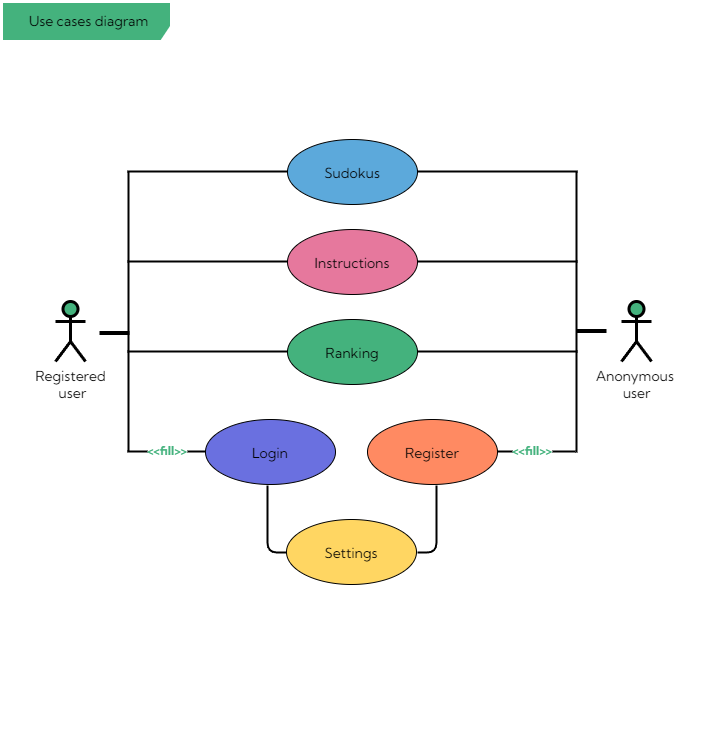

The diagram above was exported from draw.io. Its source (the exported page's mxGraphModel, read from the mxfile embedded in the PNG):
<mxGraphModel dx="618" dy="480" grid="1" gridSize="10" guides="1" tooltips="1" connect="1" arrows="1" fold="1" page="1" pageScale="1" pageWidth="827" pageHeight="1169" background="#ffffff" math="0" shadow="0">
  <root>
    <mxCell id="0" />
    <mxCell id="1" parent="0" />
    <mxCell id="2" value="&lt;font face=&quot;Kumbh Sans&quot;&gt;&lt;span style=&quot;font-size: 14px;&quot;&gt;Use cases diagram&lt;/span&gt;&lt;/font&gt;" style="shape=umlFrame;whiteSpace=wrap;html=1;width=170;height=40;boundedLbl=1;verticalAlign=middle;align=center;spacingLeft=5;strokeColor=#FFFFFF;strokeWidth=3;fillColor=#44B27D;swimlaneFillColor=#FFFFFF;" parent="1" vertex="1">
      <mxGeometry x="40" y="40" width="700" height="730" as="geometry" />
    </mxCell>
    <mxCell id="3" value="Registered&lt;br&gt;&amp;nbsp;user" style="shape=umlActor;verticalLabelPosition=bottom;verticalAlign=top;html=1;strokeColor=#000000;strokeWidth=3;fontFamily=Kumbh Sans;fontSize=14;fillColor=#44B27D;fontColor=#000000;" parent="1" vertex="1">
      <mxGeometry x="94" y="340" width="30" height="60" as="geometry" />
    </mxCell>
    <mxCell id="4" value="&lt;div&gt;Anonymous&amp;nbsp;&lt;/div&gt;&lt;div&gt;user&lt;/div&gt;" style="shape=umlActor;verticalLabelPosition=bottom;verticalAlign=top;html=1;strokeColor=#000000;strokeWidth=3;fontFamily=Kumbh Sans;fontSize=14;fillColor=#44B27D;fontColor=#000000;" parent="1" vertex="1">
      <mxGeometry x="660" y="340" width="30" height="60" as="geometry" />
    </mxCell>
    <mxCell id="8" value="Sudokus" style="ellipse;strokeColor=#000000;strokeWidth=1;fontFamily=Kumbh Sans;fontSize=14;fontColor=#000000;fillColor=#5ca9db;" parent="1" vertex="1">
      <mxGeometry x="326" y="178" width="130" height="65" as="geometry" />
    </mxCell>
    <mxCell id="9" value="Instructions" style="ellipse;strokeColor=#000000;strokeWidth=1;fontFamily=Kumbh Sans;fontSize=14;fontColor=#000000;fillColor=#e6789d;" parent="1" vertex="1">
      <mxGeometry x="326" y="268" width="130" height="65" as="geometry" />
    </mxCell>
    <mxCell id="10" value="Ranking" style="ellipse;strokeColor=#000000;strokeWidth=1;fontFamily=Kumbh Sans;fontSize=14;fontColor=#000000;fillColor=#44B27D;" parent="1" vertex="1">
      <mxGeometry x="326" y="358" width="130" height="65" as="geometry" />
    </mxCell>
    <mxCell id="11" value="Login" style="ellipse;strokeColor=#000000;strokeWidth=1;fontFamily=Kumbh Sans;fontSize=14;fontColor=#000000;fillColor=#6a70e0;" parent="1" vertex="1">
      <mxGeometry x="244" y="458" width="130" height="65" as="geometry" />
    </mxCell>
    <mxCell id="12" value="Register" style="ellipse;strokeColor=#000000;strokeWidth=1;fontFamily=Kumbh Sans;fontSize=14;fontColor=#000000;fillColor=#ff8a62;" parent="1" vertex="1">
      <mxGeometry x="406" y="458" width="130" height="65" as="geometry" />
    </mxCell>
    <mxCell id="13" value="Settings" style="ellipse;strokeColor=#000000;strokeWidth=1;fontFamily=Kumbh Sans;fontSize=14;fontColor=#000000;fillColor=#ffd662;" parent="1" vertex="1">
      <mxGeometry x="325" y="558" width="130" height="65" as="geometry" />
    </mxCell>
    <mxCell id="15" value="" style="endArrow=none;startArrow=none;endFill=0;startFill=0;endSize=8;html=1;verticalAlign=bottom;labelBackgroundColor=none;strokeWidth=2;fontColor=#000000;strokeColor=#000000;" parent="1" edge="1">
      <mxGeometry width="160" relative="1" as="geometry">
        <mxPoint x="166" y="210" as="sourcePoint" />
        <mxPoint x="326" y="210" as="targetPoint" />
      </mxGeometry>
    </mxCell>
    <mxCell id="16" value="" style="endArrow=none;startArrow=none;endFill=0;startFill=0;endSize=8;html=1;verticalAlign=bottom;labelBackgroundColor=none;strokeWidth=2;fontColor=#000000;strokeColor=#000000;" parent="1" edge="1">
      <mxGeometry width="160" relative="1" as="geometry">
        <mxPoint x="166" y="300" as="sourcePoint" />
        <mxPoint x="326" y="300" as="targetPoint" />
      </mxGeometry>
    </mxCell>
    <mxCell id="17" value="" style="endArrow=none;startArrow=none;endFill=0;startFill=0;endSize=8;html=1;verticalAlign=bottom;labelBackgroundColor=none;strokeWidth=2;fontColor=#000000;strokeColor=#000000;" parent="1" edge="1">
      <mxGeometry width="160" relative="1" as="geometry">
        <mxPoint x="166" y="390" as="sourcePoint" />
        <mxPoint x="326" y="390" as="targetPoint" />
      </mxGeometry>
    </mxCell>
    <mxCell id="18" value="" style="endArrow=none;startArrow=none;endFill=0;startFill=0;endSize=8;html=1;verticalAlign=bottom;labelBackgroundColor=none;strokeWidth=2;fontColor=#000000;strokeColor=#000000;" parent="1" edge="1">
      <mxGeometry width="160" relative="1" as="geometry">
        <mxPoint x="456" y="210" as="sourcePoint" />
        <mxPoint x="616" y="210" as="targetPoint" />
      </mxGeometry>
    </mxCell>
    <mxCell id="19" value="" style="endArrow=none;startArrow=none;endFill=0;startFill=0;endSize=8;html=1;verticalAlign=bottom;labelBackgroundColor=none;strokeWidth=2;fontColor=#000000;strokeColor=#000000;" parent="1" edge="1">
      <mxGeometry width="160" relative="1" as="geometry">
        <mxPoint x="456" y="300" as="sourcePoint" />
        <mxPoint x="616" y="300" as="targetPoint" />
      </mxGeometry>
    </mxCell>
    <mxCell id="20" value="" style="endArrow=none;startArrow=none;endFill=0;startFill=0;endSize=8;html=1;verticalAlign=bottom;labelBackgroundColor=none;strokeWidth=2;fontColor=#000000;strokeColor=#000000;" parent="1" edge="1">
      <mxGeometry width="160" relative="1" as="geometry">
        <mxPoint x="456" y="390" as="sourcePoint" />
        <mxPoint x="616" y="390" as="targetPoint" />
      </mxGeometry>
    </mxCell>
    <mxCell id="21" value="" style="endArrow=none;startArrow=none;endFill=0;startFill=0;endSize=8;html=1;verticalAlign=bottom;labelBackgroundColor=none;strokeWidth=2;fontColor=#000000;strokeColor=#000000;" parent="1" source="36" edge="1">
      <mxGeometry width="160" relative="1" as="geometry">
        <mxPoint x="166" y="490" as="sourcePoint" />
        <mxPoint x="244" y="490" as="targetPoint" />
      </mxGeometry>
    </mxCell>
    <mxCell id="22" value="" style="endArrow=none;startArrow=none;endFill=0;startFill=0;endSize=8;html=1;verticalAlign=bottom;labelBackgroundColor=none;strokeWidth=2;fontColor=#000000;strokeColor=#000000;" parent="1" source="34" edge="1">
      <mxGeometry width="160" relative="1" as="geometry">
        <mxPoint x="536" y="490" as="sourcePoint" />
        <mxPoint x="614" y="490" as="targetPoint" />
      </mxGeometry>
    </mxCell>
    <mxCell id="25" value="" style="endArrow=none;startArrow=none;endFill=0;startFill=0;endSize=8;html=1;verticalAlign=bottom;labelBackgroundColor=none;strokeWidth=2;fontColor=#000000;strokeColor=#000000;" parent="1" edge="1">
      <mxGeometry width="160" relative="1" as="geometry">
        <mxPoint x="306" y="524" as="sourcePoint" />
        <mxPoint x="325" y="591" as="targetPoint" />
        <Array as="points">
          <mxPoint x="306" y="591" />
        </Array>
      </mxGeometry>
    </mxCell>
    <mxCell id="26" value="" style="endArrow=none;startArrow=none;endFill=0;startFill=0;endSize=8;html=1;verticalAlign=bottom;labelBackgroundColor=none;strokeWidth=2;fontColor=#000000;strokeColor=#000000;" parent="1" edge="1">
      <mxGeometry width="160" relative="1" as="geometry">
        <mxPoint x="475" y="524" as="sourcePoint" />
        <mxPoint x="456" y="591" as="targetPoint" />
        <Array as="points">
          <mxPoint x="475" y="591" />
        </Array>
      </mxGeometry>
    </mxCell>
    <mxCell id="27" value="" style="endArrow=none;startArrow=none;endFill=0;startFill=0;endSize=8;html=1;verticalAlign=bottom;labelBackgroundColor=none;strokeWidth=2;fontColor=#000000;strokeColor=#000000;" parent="1" edge="1">
      <mxGeometry width="160" relative="1" as="geometry">
        <mxPoint x="167" y="210" as="sourcePoint" />
        <mxPoint x="167" y="490" as="targetPoint" />
      </mxGeometry>
    </mxCell>
    <mxCell id="28" value="" style="endArrow=none;startArrow=none;endFill=0;startFill=0;endSize=8;html=1;verticalAlign=bottom;labelBackgroundColor=none;strokeWidth=2;fontColor=#000000;strokeColor=#000000;" parent="1" edge="1">
      <mxGeometry width="160" relative="1" as="geometry">
        <mxPoint x="615" y="210" as="sourcePoint" />
        <mxPoint x="615" y="491" as="targetPoint" />
      </mxGeometry>
    </mxCell>
    <mxCell id="29" value="" style="endArrow=none;startArrow=none;endFill=0;startFill=0;endSize=8;html=1;verticalAlign=bottom;labelBackgroundColor=none;strokeWidth=4;fontColor=#000000;strokeColor=#000000;" parent="1" edge="1">
      <mxGeometry width="160" relative="1" as="geometry">
        <mxPoint x="615" y="369.5" as="sourcePoint" />
        <mxPoint x="645" y="369.5" as="targetPoint" />
      </mxGeometry>
    </mxCell>
    <mxCell id="32" value="" style="endArrow=none;startArrow=none;endFill=0;startFill=0;endSize=8;html=1;verticalAlign=bottom;labelBackgroundColor=none;strokeWidth=4;fontColor=#000000;strokeColor=#000000;" parent="1" edge="1">
      <mxGeometry width="160" relative="1" as="geometry">
        <mxPoint x="138" y="371.5" as="sourcePoint" />
        <mxPoint x="168" y="371.5" as="targetPoint" />
      </mxGeometry>
    </mxCell>
    <mxCell id="35" value="" style="endArrow=none;startArrow=none;endFill=0;startFill=0;endSize=8;html=1;verticalAlign=bottom;labelBackgroundColor=none;strokeWidth=2;fontColor=#000000;strokeColor=#000000;" parent="1" target="34" edge="1">
      <mxGeometry width="160" relative="1" as="geometry">
        <mxPoint x="536" y="490" as="sourcePoint" />
        <mxPoint x="614" y="490" as="targetPoint" />
      </mxGeometry>
    </mxCell>
    <mxCell id="34" value="&lt;font color=&quot;#44b27d&quot; face=&quot;Kumbh Sans&quot;&gt;&lt;b style=&quot;&quot;&gt;&amp;lt;&amp;lt;fill&amp;gt;&amp;gt;&lt;/b&gt;&lt;/font&gt;" style="text;strokeColor=none;align=center;fillColor=none;html=1;verticalAlign=middle;whiteSpace=wrap;rounded=0;" parent="1" vertex="1">
      <mxGeometry x="551" y="475" width="40" height="30" as="geometry" />
    </mxCell>
    <mxCell id="37" value="" style="endArrow=none;startArrow=none;endFill=0;startFill=0;endSize=8;html=1;verticalAlign=bottom;labelBackgroundColor=none;strokeWidth=2;fontColor=#000000;strokeColor=#000000;" parent="1" target="36" edge="1">
      <mxGeometry width="160" relative="1" as="geometry">
        <mxPoint x="166" y="490" as="sourcePoint" />
        <mxPoint x="244" y="490" as="targetPoint" />
      </mxGeometry>
    </mxCell>
    <mxCell id="36" value="&lt;font color=&quot;#44b27d&quot; size=&quot;1&quot; face=&quot;Kumbh Sans&quot;&gt;&lt;b style=&quot;font-size: 12px;&quot;&gt;&amp;lt;&amp;lt;fill&amp;gt;&amp;gt;&lt;/b&gt;&lt;/font&gt;" style="text;strokeColor=none;align=center;fillColor=none;html=1;verticalAlign=middle;whiteSpace=wrap;rounded=0;" parent="1" vertex="1">
      <mxGeometry x="186" y="475" width="40" height="30" as="geometry" />
    </mxCell>
  </root>
</mxGraphModel>